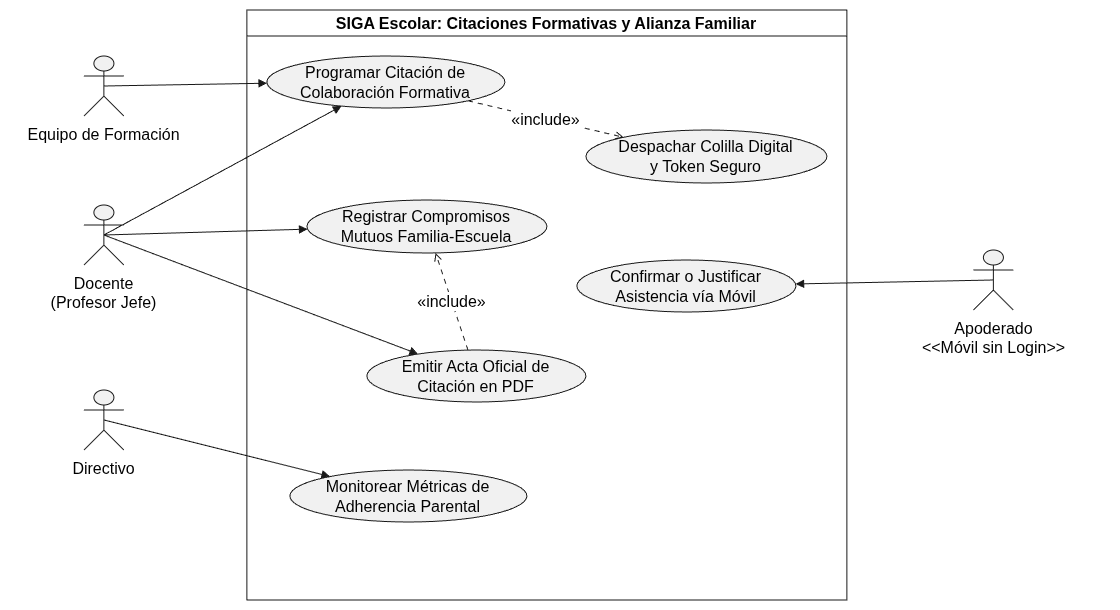

The diagram above was exported from draw.io. Its source (the exported page's mxGraphModel, read from the mxfile embedded in the PNG):
<mxGraphModel dx="2020" dy="1161" grid="1" gridSize="10" guides="1" tooltips="1" connect="1" arrows="1" fold="1" page="1" pageScale="1" pageWidth="827" pageHeight="1169" math="0" shadow="0">
  <root>
    <mxCell id="0" />
    <mxCell id="1" parent="0" />
    <UserObject label="" plantUmlData="{&#10;  &quot;data&quot;: &quot;```plantuml\n@startuml\nskinparam packageStyle rectangle\nskinparam shadowing false\n\nactor \&quot;Docente\\n(Profesor Jefe)\&quot; as Doc\nactor \&quot;Equipo de Formación\&quot; as EF\nactor \&quot;Directivo\&quot; as Dir\nactor \&quot;Apoderado\\n&lt;&lt;Móvil sin Login&gt;&gt;\&quot; as Apod\n\nrectangle \&quot;SIGA Escolar: Citaciones Formativas y Alianza Familiar\&quot; {\n  usecase \&quot;Programar Citación de\\nColaboración Formativa\&quot; as CU1001\n  usecase \&quot;Despachar Colilla Digital\\ny Token Seguro\&quot; as CU1002\n  usecase \&quot;Confirmar o Justificar\\nAsistencia vía Móvil\&quot; as CU1003\n  usecase \&quot;Registrar Compromisos\\nMutuos Familia-Escuela\&quot; as CU1004\n  usecase \&quot;Emitir Acta Oficial de\\nCitación en PDF\&quot; as CU1005\n  usecase \&quot;Monitorear Métricas de\\nAdherencia Parental\&quot; as CU1006\n}\n\nDoc --&gt; CU1001\nEF --&gt; CU1001\nApod --&gt; CU1003\nDoc --&gt; CU1004\nDoc --&gt; CU1005\nDir --&gt; CU1006\n\nCU1001 ..&gt; CU1002 : &lt;&lt;include&gt;&gt;\nCU1005 ..&gt; CU1004 : &lt;&lt;include&gt;&gt;\n@enduml\n```&quot;,&#10;  &quot;config&quot;: null&#10;}" id="3WUD2x3PnxEcECtHL9DD-1">
      <mxCell connectable="0" parent="1" style="group;transparentBounds=1;editIcon=1;lockedGroup=0;groupPadding=10;fontSize=16;" vertex="1">
        <mxGeometry as="geometry" />
      </mxCell>
    </UserObject>
    <UserObject label="SIGA Escolar: Citaciones Formativas y Alianza Familiar" plantUmlId="rect_0" plantUmlBaseStyle="swimlane;collapsible=0;startSize=26;fillColor=none;strokeColor=#181818;fontColor=#000000;fontSize=13;fontStyle=1;whiteSpace=wrap;shadow=0;" plantUmlBaseValue="SIGA Escolar: Citaciones Formativas y Alianza Familiar" id="3WUD2x3PnxEcECtHL9DD-2">
      <mxCell parent="3WUD2x3PnxEcECtHL9DD-1" style="swimlane;collapsible=0;startSize=26;fillColor=none;strokeColor=#181818;fontColor=#000000;fontSize=16;fontStyle=1;whiteSpace=wrap;shadow=0;" vertex="1">
        <mxGeometry height="590" width="600" x="360" y="350" as="geometry" />
      </mxCell>
    </UserObject>
    <UserObject label="Programar Citación de&lt;br&gt;Colaboración Formativa" plantUmlId="uc_1" plantUmlBaseStyle="ellipse;html=1;fillColor=#F1F1F1;strokeColor=#181818;whiteSpace=wrap;fontColor=#000000;fontSize=14;shadow=0;" plantUmlBaseValue="Programar Citación de&lt;br&gt;Colaboración Formativa" id="3WUD2x3PnxEcECtHL9DD-3">
      <mxCell parent="3WUD2x3PnxEcECtHL9DD-2" style="ellipse;html=1;fillColor=#F1F1F1;strokeColor=#181818;whiteSpace=wrap;fontColor=#000000;fontSize=16;shadow=0;" vertex="1">
        <mxGeometry height="52" width="238" x="20" y="46" as="geometry" />
      </mxCell>
    </UserObject>
    <UserObject label="Despachar Colilla Digital&lt;br&gt;y Token Seguro" plantUmlId="uc_2" plantUmlBaseStyle="ellipse;html=1;fillColor=#F1F1F1;strokeColor=#181818;whiteSpace=wrap;fontColor=#000000;fontSize=14;shadow=0;" plantUmlBaseValue="Despachar Colilla Digital&lt;br&gt;y Token Seguro" id="3WUD2x3PnxEcECtHL9DD-4">
      <mxCell parent="3WUD2x3PnxEcECtHL9DD-2" style="ellipse;html=1;fillColor=#F1F1F1;strokeColor=#181818;whiteSpace=wrap;fontColor=#000000;fontSize=16;shadow=0;" vertex="1">
        <mxGeometry height="53" width="241" x="339" y="120" as="geometry" />
      </mxCell>
    </UserObject>
    <UserObject label="Confirmar o Justificar&lt;br&gt;Asistencia vía Móvil" plantUmlId="uc_3" plantUmlBaseStyle="ellipse;html=1;fillColor=#F1F1F1;strokeColor=#181818;whiteSpace=wrap;fontColor=#000000;fontSize=14;shadow=0;" plantUmlBaseValue="Confirmar o Justificar&lt;br&gt;Asistencia vía Móvil" id="3WUD2x3PnxEcECtHL9DD-5">
      <mxCell parent="3WUD2x3PnxEcECtHL9DD-2" style="ellipse;html=1;fillColor=#F1F1F1;strokeColor=#181818;whiteSpace=wrap;fontColor=#000000;fontSize=16;shadow=0;" vertex="1">
        <mxGeometry height="52" width="219" x="330" y="250" as="geometry" />
      </mxCell>
    </UserObject>
    <UserObject label="Registrar Compromisos&lt;br&gt;Mutuos Familia-Escuela" plantUmlId="uc_4" plantUmlBaseStyle="ellipse;html=1;fillColor=#F1F1F1;strokeColor=#181818;whiteSpace=wrap;fontColor=#000000;fontSize=14;shadow=0;" plantUmlBaseValue="Registrar Compromisos&lt;br&gt;Mutuos Familia-Escuela" id="3WUD2x3PnxEcECtHL9DD-6">
      <mxCell parent="3WUD2x3PnxEcECtHL9DD-2" style="ellipse;html=1;fillColor=#F1F1F1;strokeColor=#181818;whiteSpace=wrap;fontColor=#000000;fontSize=16;shadow=0;" vertex="1">
        <mxGeometry height="53" width="240" x="60" y="190" as="geometry" />
      </mxCell>
    </UserObject>
    <UserObject label="Emitir Acta Oficial de&lt;br&gt;Citación en PDF" plantUmlId="uc_5" plantUmlBaseStyle="ellipse;html=1;fillColor=#F1F1F1;strokeColor=#181818;whiteSpace=wrap;fontColor=#000000;fontSize=14;shadow=0;" plantUmlBaseValue="Emitir Acta Oficial de&lt;br&gt;Citación en PDF" id="3WUD2x3PnxEcECtHL9DD-7">
      <mxCell parent="3WUD2x3PnxEcECtHL9DD-2" style="ellipse;html=1;fillColor=#F1F1F1;strokeColor=#181818;whiteSpace=wrap;fontColor=#000000;fontSize=16;shadow=0;" vertex="1">
        <mxGeometry height="52" width="219" x="120" y="340" as="geometry" />
      </mxCell>
    </UserObject>
    <UserObject label="Monitorear Métricas de&lt;br&gt;Adherencia Parental" plantUmlId="uc_6" plantUmlBaseStyle="ellipse;html=1;fillColor=#F1F1F1;strokeColor=#181818;whiteSpace=wrap;fontColor=#000000;fontSize=14;shadow=0;" plantUmlBaseValue="Monitorear Métricas de&lt;br&gt;Adherencia Parental" id="3WUD2x3PnxEcECtHL9DD-8">
      <mxCell parent="3WUD2x3PnxEcECtHL9DD-2" style="ellipse;html=1;fillColor=#F1F1F1;strokeColor=#181818;whiteSpace=wrap;fontColor=#000000;fontSize=16;shadow=0;" vertex="1">
        <mxGeometry height="52" width="237" x="43" y="460" as="geometry" />
      </mxCell>
    </UserObject>
    <UserObject label="«include»" plantUmlId="rel_21" plantUmlBaseStyle="endArrow=open;dashed=1;dashPattern=5 5;strokeColor=#181818;fontColor=#000000;fontSize=11;edgeStyle=none;rounded=0;html=1;curved=0;endSize=6;sourcePerimeterSpacing=0;targetPerimeterSpacing=0;" plantUmlBaseValue="«include»" id="3WUD2x3PnxEcECtHL9DD-23">
      <mxCell edge="1" parent="3WUD2x3PnxEcECtHL9DD-2" source="3WUD2x3PnxEcECtHL9DD-3" style="endArrow=open;dashed=1;dashPattern=5 5;strokeColor=#181818;fontColor=#000000;fontSize=16;edgeStyle=none;rounded=0;html=1;curved=0;endSize=6;sourcePerimeterSpacing=0;targetPerimeterSpacing=0;" target="3WUD2x3PnxEcECtHL9DD-4">
        <mxGeometry relative="1" as="geometry" />
      </mxCell>
    </UserObject>
    <UserObject label="«include»" plantUmlId="rel_22" plantUmlBaseStyle="endArrow=open;dashed=1;dashPattern=5 5;strokeColor=#181818;fontColor=#000000;fontSize=11;edgeStyle=none;rounded=0;html=1;curved=0;endSize=6;sourcePerimeterSpacing=0;targetPerimeterSpacing=0;" plantUmlBaseValue="«include»" id="3WUD2x3PnxEcECtHL9DD-24">
      <mxCell edge="1" parent="3WUD2x3PnxEcECtHL9DD-2" source="3WUD2x3PnxEcECtHL9DD-7" style="endArrow=open;dashed=1;dashPattern=5 5;strokeColor=#181818;fontColor=#000000;fontSize=16;edgeStyle=none;rounded=0;html=1;curved=0;endSize=6;sourcePerimeterSpacing=0;targetPerimeterSpacing=0;" target="3WUD2x3PnxEcECtHL9DD-6">
        <mxGeometry relative="1" as="geometry" />
      </mxCell>
    </UserObject>
    <UserObject label="" plantUmlId="actor_7" plantUmlBaseStyle="shape=umlActor;html=1;fillColor=#F1F1F1;strokeColor=#181818;fontColor=#000000;fontSize=14;shadow=0;" plantUmlBaseValue="" id="3WUD2x3PnxEcECtHL9DD-9">
      <mxCell parent="3WUD2x3PnxEcECtHL9DD-1" style="shape=umlActor;html=1;fillColor=#F1F1F1;strokeColor=#181818;fontColor=#000000;fontSize=16;shadow=0;" vertex="1">
        <mxGeometry height="60" width="40" x="196.99666666666667" y="545" as="geometry" />
      </mxCell>
    </UserObject>
    <UserObject label="Docente&#10;(Profesor Jefe)" plantUmlId="actorlbl_8" plantUmlBaseStyle="text;html=1;align=center;verticalAlign=top;fontColor=#000000;fontSize=14;" plantUmlBaseValue="Docente&#10;(Profesor Jefe)" id="3WUD2x3PnxEcECtHL9DD-10">
      <mxCell parent="3WUD2x3PnxEcECtHL9DD-1" style="text;html=1;align=center;verticalAlign=top;fontColor=#000000;fontSize=16;" vertex="1">
        <mxGeometry height="17" width="187" x="123.49666666666667" y="607" as="geometry" />
      </mxCell>
    </UserObject>
    <UserObject label="" plantUmlId="actor_9" plantUmlBaseStyle="shape=umlActor;html=1;fillColor=#F1F1F1;strokeColor=#181818;fontColor=#000000;fontSize=14;shadow=0;" plantUmlBaseValue="" id="3WUD2x3PnxEcECtHL9DD-11">
      <mxCell parent="3WUD2x3PnxEcECtHL9DD-1" style="shape=umlActor;html=1;fillColor=#F1F1F1;strokeColor=#181818;fontColor=#000000;fontSize=16;shadow=0;" vertex="1">
        <mxGeometry height="60" width="40" x="197" y="396" as="geometry" />
      </mxCell>
    </UserObject>
    <UserObject label="Equipo de Formación" plantUmlId="actorlbl_10" plantUmlBaseStyle="text;html=1;align=center;verticalAlign=top;fontColor=#000000;fontSize=14;" plantUmlBaseValue="Equipo de Formación" id="3WUD2x3PnxEcECtHL9DD-12">
      <mxCell parent="3WUD2x3PnxEcECtHL9DD-1" style="text;html=1;align=center;verticalAlign=top;fontColor=#000000;fontSize=16;" vertex="1">
        <mxGeometry height="17" width="154" x="140" y="458" as="geometry" />
      </mxCell>
    </UserObject>
    <UserObject label="" plantUmlId="actor_11" plantUmlBaseStyle="shape=umlActor;html=1;fillColor=#F1F1F1;strokeColor=#181818;fontColor=#000000;fontSize=14;shadow=0;" plantUmlBaseValue="" id="3WUD2x3PnxEcECtHL9DD-13">
      <mxCell parent="3WUD2x3PnxEcECtHL9DD-1" style="shape=umlActor;html=1;fillColor=#F1F1F1;strokeColor=#181818;fontColor=#000000;fontSize=16;shadow=0;" vertex="1">
        <mxGeometry height="60" width="40" x="197" y="730" as="geometry" />
      </mxCell>
    </UserObject>
    <UserObject label="Directivo" plantUmlId="actorlbl_12" plantUmlBaseStyle="text;html=1;align=center;verticalAlign=top;fontColor=#000000;fontSize=14;" plantUmlBaseValue="Directivo" id="3WUD2x3PnxEcECtHL9DD-14">
      <mxCell parent="3WUD2x3PnxEcECtHL9DD-1" style="text;html=1;align=center;verticalAlign=top;fontColor=#000000;fontSize=16;" vertex="1">
        <mxGeometry height="17" width="70" x="182" y="792" as="geometry" />
      </mxCell>
    </UserObject>
    <UserObject label="" plantUmlId="actor_13" plantUmlBaseStyle="shape=umlActor;html=1;fillColor=#F1F1F1;strokeColor=#181818;fontColor=#000000;fontSize=14;shadow=0;" plantUmlBaseValue="" id="3WUD2x3PnxEcECtHL9DD-15">
      <mxCell parent="3WUD2x3PnxEcECtHL9DD-1" style="shape=umlActor;html=1;fillColor=#F1F1F1;strokeColor=#181818;fontColor=#000000;fontSize=16;shadow=0;" vertex="1">
        <mxGeometry height="60" width="40" x="1086.5" y="590" as="geometry" />
      </mxCell>
    </UserObject>
    <UserObject label="Apoderado&#10;&amp;lt;&amp;lt;Móvil sin Login&amp;gt;&amp;gt;" plantUmlId="actorlbl_14" plantUmlBaseStyle="text;html=1;align=center;verticalAlign=top;fontColor=#000000;fontSize=14;" plantUmlBaseValue="Apoderado&#10;&amp;lt;&amp;lt;Móvil sin Login&amp;gt;&amp;gt;" id="3WUD2x3PnxEcECtHL9DD-16">
      <mxCell parent="3WUD2x3PnxEcECtHL9DD-1" style="text;html=1;align=center;verticalAlign=top;fontColor=#000000;fontSize=16;" vertex="1">
        <mxGeometry height="17" width="233" x="990" y="652" as="geometry" />
      </mxCell>
    </UserObject>
    <UserObject label="" plantUmlId="rel_15" plantUmlBaseStyle="endArrow=block;endFill=1;strokeColor=#181818;fontColor=#000000;fontSize=11;edgeStyle=none;rounded=0;html=1;exitX=0.5;exitY=1.37;exitPerimeter=0;curved=0;endSize=6;sourcePerimeterSpacing=0;targetPerimeterSpacing=0;" plantUmlBaseValue="" id="3WUD2x3PnxEcECtHL9DD-17">
      <mxCell edge="1" parent="3WUD2x3PnxEcECtHL9DD-1" source="3WUD2x3PnxEcECtHL9DD-9" style="endArrow=block;endFill=1;strokeColor=#181818;fontColor=#000000;fontSize=16;edgeStyle=none;rounded=0;html=1;exitX=0.5;exitY=0.5;exitPerimeter=0;curved=0;endSize=6;sourcePerimeterSpacing=0;targetPerimeterSpacing=0;exitDx=0;exitDy=0;" target="3WUD2x3PnxEcECtHL9DD-3">
        <mxGeometry relative="1" as="geometry" />
      </mxCell>
    </UserObject>
    <UserObject label="" plantUmlId="rel_16" plantUmlBaseStyle="endArrow=block;endFill=1;strokeColor=#181818;fontColor=#000000;fontSize=11;edgeStyle=none;rounded=0;html=1;exitX=0.5;exitY=1.37;exitPerimeter=0;curved=0;endSize=6;sourcePerimeterSpacing=0;targetPerimeterSpacing=0;" plantUmlBaseValue="" id="3WUD2x3PnxEcECtHL9DD-18">
      <mxCell edge="1" parent="3WUD2x3PnxEcECtHL9DD-1" source="3WUD2x3PnxEcECtHL9DD-11" style="endArrow=block;endFill=1;strokeColor=#181818;fontColor=#000000;fontSize=16;edgeStyle=none;rounded=0;html=1;exitX=0.5;exitY=0.5;exitPerimeter=0;curved=0;endSize=6;sourcePerimeterSpacing=0;targetPerimeterSpacing=0;exitDx=0;exitDy=0;" target="3WUD2x3PnxEcECtHL9DD-3">
        <mxGeometry relative="1" as="geometry" />
      </mxCell>
    </UserObject>
    <UserObject label="" plantUmlId="rel_17" plantUmlBaseStyle="endArrow=block;endFill=1;strokeColor=#181818;fontColor=#000000;fontSize=11;edgeStyle=none;rounded=0;html=1;exitX=0.5;exitY=1.37;exitPerimeter=0;curved=0;endSize=6;sourcePerimeterSpacing=0;targetPerimeterSpacing=0;" plantUmlBaseValue="" id="3WUD2x3PnxEcECtHL9DD-19">
      <mxCell edge="1" parent="3WUD2x3PnxEcECtHL9DD-1" source="3WUD2x3PnxEcECtHL9DD-15" style="endArrow=block;endFill=1;strokeColor=#181818;fontColor=#000000;fontSize=16;edgeStyle=none;rounded=0;html=1;exitX=0.5;exitY=0.5;exitPerimeter=0;curved=0;endSize=6;sourcePerimeterSpacing=0;targetPerimeterSpacing=0;exitDx=0;exitDy=0;" target="3WUD2x3PnxEcECtHL9DD-5">
        <mxGeometry relative="1" as="geometry" />
      </mxCell>
    </UserObject>
    <UserObject label="" plantUmlId="rel_18" plantUmlBaseStyle="endArrow=block;endFill=1;strokeColor=#181818;fontColor=#000000;fontSize=11;edgeStyle=none;rounded=0;html=1;exitX=0.5;exitY=1.37;exitPerimeter=0;curved=0;endSize=6;sourcePerimeterSpacing=0;targetPerimeterSpacing=0;" plantUmlBaseValue="" id="3WUD2x3PnxEcECtHL9DD-20">
      <mxCell edge="1" parent="3WUD2x3PnxEcECtHL9DD-1" source="3WUD2x3PnxEcECtHL9DD-9" style="endArrow=block;endFill=1;strokeColor=#181818;fontColor=#000000;fontSize=16;edgeStyle=none;rounded=0;html=1;exitX=0.5;exitY=0.5;exitPerimeter=0;curved=0;endSize=6;sourcePerimeterSpacing=0;targetPerimeterSpacing=0;exitDx=0;exitDy=0;" target="3WUD2x3PnxEcECtHL9DD-6">
        <mxGeometry relative="1" as="geometry" />
      </mxCell>
    </UserObject>
    <UserObject label="" plantUmlId="rel_19" plantUmlBaseStyle="endArrow=block;endFill=1;strokeColor=#181818;fontColor=#000000;fontSize=11;edgeStyle=none;rounded=0;html=1;exitX=0.5;exitY=1.37;exitPerimeter=0;curved=0;endSize=6;sourcePerimeterSpacing=0;targetPerimeterSpacing=0;" plantUmlBaseValue="" id="3WUD2x3PnxEcECtHL9DD-21">
      <mxCell edge="1" parent="3WUD2x3PnxEcECtHL9DD-1" source="3WUD2x3PnxEcECtHL9DD-9" style="endArrow=block;endFill=1;strokeColor=#181818;fontColor=#000000;fontSize=16;edgeStyle=none;rounded=0;html=1;exitX=0.5;exitY=0.5;exitPerimeter=0;curved=0;endSize=6;sourcePerimeterSpacing=0;targetPerimeterSpacing=0;exitDx=0;exitDy=0;" target="3WUD2x3PnxEcECtHL9DD-7">
        <mxGeometry relative="1" as="geometry" />
      </mxCell>
    </UserObject>
    <UserObject label="" plantUmlId="rel_20" plantUmlBaseStyle="endArrow=block;endFill=1;strokeColor=#181818;fontColor=#000000;fontSize=11;edgeStyle=none;rounded=0;html=1;exitX=0.5;exitY=1.37;exitPerimeter=0;curved=0;endSize=6;sourcePerimeterSpacing=0;targetPerimeterSpacing=0;" plantUmlBaseValue="" id="3WUD2x3PnxEcECtHL9DD-22">
      <mxCell edge="1" parent="3WUD2x3PnxEcECtHL9DD-1" source="3WUD2x3PnxEcECtHL9DD-13" style="endArrow=block;endFill=1;strokeColor=#181818;fontColor=#000000;fontSize=16;edgeStyle=none;rounded=0;html=1;exitX=0.5;exitY=0.5;exitPerimeter=0;curved=0;endSize=6;sourcePerimeterSpacing=0;targetPerimeterSpacing=0;exitDx=0;exitDy=0;" target="3WUD2x3PnxEcECtHL9DD-8">
        <mxGeometry relative="1" as="geometry" />
      </mxCell>
    </UserObject>
  </root>
</mxGraphModel>